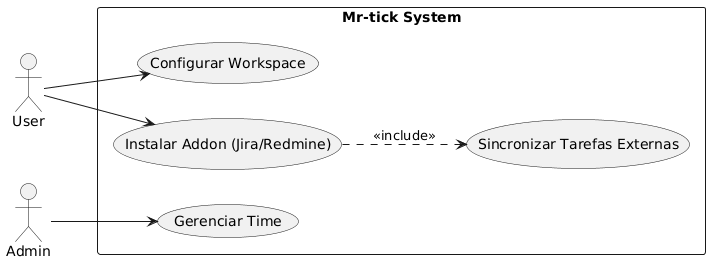

The diagram above was rendered by PlantUML. Its source (embedded in the PNG):
@startuml

left to right direction
actor "User" as U
actor "Admin" as A

rectangle "Mr-tick System" {
    usecase "Configurar Workspace" as UC1
    usecase "Instalar Addon (Jira/Redmine)" as UC2
    usecase "Sincronizar Tarefas Externas" as UC3
    usecase "Gerenciar Time" as UC4
}

U --> UC1
U --> UC2
UC2 ..> UC3 : <<include>>
A --> UC4
@enduml